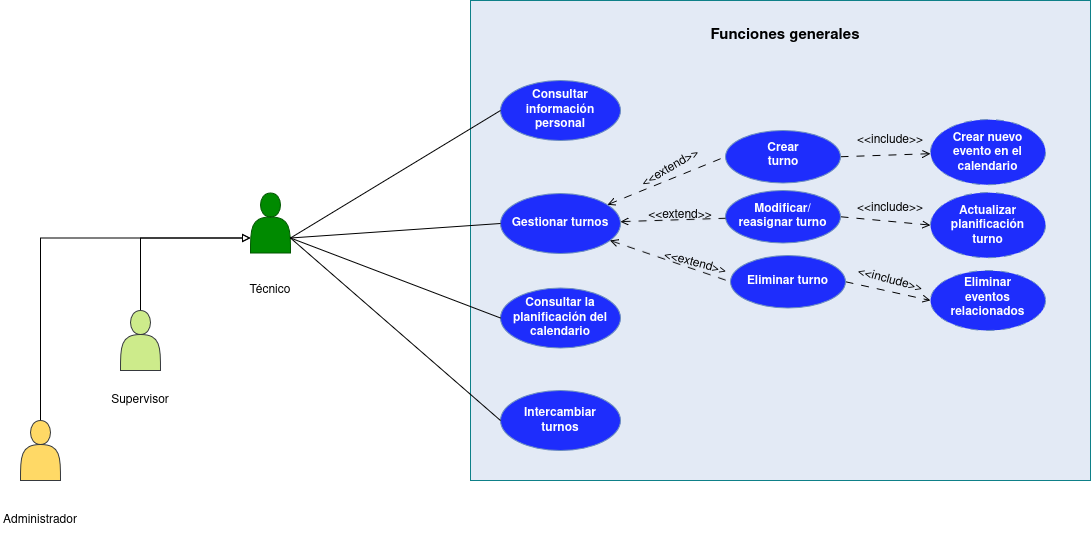

The diagram above was exported from draw.io. Its source (the exported page's mxGraphModel, read from the mxfile embedded in the PNG):
<mxGraphModel dx="1414" dy="798" grid="1" gridSize="10" guides="1" tooltips="1" connect="1" arrows="1" fold="1" page="1" pageScale="1" pageWidth="3300" pageHeight="2339" math="0" shadow="0">
  <root>
    <mxCell id="0" />
    <mxCell id="1" parent="0" />
    <mxCell id="muOpGtmit8GqdGP8OE9b-1" parent="1" style="shape=actor;whiteSpace=wrap;html=1;fillColor=#008a00;strokeColor=#005700;fontColor=#ffffff;" value="" vertex="1">
      <mxGeometry height="60" width="40" x="340" y="512.5" as="geometry" />
    </mxCell>
    <mxCell id="muOpGtmit8GqdGP8OE9b-2" parent="1" style="text;html=1;whiteSpace=wrap;strokeColor=none;fillColor=none;align=center;verticalAlign=middle;rounded=0;" value="Técnico" vertex="1">
      <mxGeometry height="40" width="80" x="320" y="590" as="geometry" />
    </mxCell>
    <mxCell id="muOpGtmit8GqdGP8OE9b-4" parent="1" style="whiteSpace=wrap;html=1;fillColor=#E3EAF5;strokeColor=#0e8088;" value="" vertex="1">
      <mxGeometry height="480" width="620" x="560" y="320" as="geometry" />
    </mxCell>
    <mxCell id="muOpGtmit8GqdGP8OE9b-5" parent="1" style="text;html=1;whiteSpace=wrap;strokeColor=none;fillColor=none;align=center;verticalAlign=middle;rounded=0;fontSize=12;" value="&lt;font style=&quot;font-size: 15px;&quot;&gt;&lt;b&gt;Funciones generales&lt;/b&gt;&lt;/font&gt;" vertex="1">
      <mxGeometry height="30" width="170" x="790" y="340" as="geometry" />
    </mxCell>
    <mxCell id="muOpGtmit8GqdGP8OE9b-6" parent="1" style="ellipse;whiteSpace=wrap;html=1;shapeInside=1;fillColor=#1E2DFC;strokeColor=#6c8ebf;fontColor=#FFFFFF;" value="&lt;b&gt;Consultar información personal&lt;/b&gt;" vertex="1">
      <mxGeometry height="60" width="120" x="590" y="400" as="geometry" />
    </mxCell>
    <mxCell id="muOpGtmit8GqdGP8OE9b-11" parent="1" style="ellipse;whiteSpace=wrap;html=1;shapeInside=1;fillColor=#1E2DFC;strokeColor=#6c8ebf;fontColor=#FFFFFF;" value="&lt;b&gt;Gestionar turnos&lt;/b&gt;" vertex="1">
      <mxGeometry height="60" width="120" x="590" y="513" as="geometry" />
    </mxCell>
    <mxCell id="muOpGtmit8GqdGP8OE9b-12" parent="1" style="text;html=1;whiteSpace=wrap;strokeColor=none;fillColor=none;align=center;verticalAlign=middle;rounded=0;fontColor=#FFFFFF;fontStyle=1" value="Configurar el plugin" vertex="1">
      <mxGeometry height="30" width="60" x="620" y="615" as="geometry" />
    </mxCell>
    <mxCell id="muOpGtmit8GqdGP8OE9b-13" parent="1" style="ellipse;whiteSpace=wrap;html=1;shapeInside=1;fillColor=#1E2DFC;strokeColor=#6c8ebf;fontColor=light-dark(#ffffff, #ededed);" value="&lt;b&gt;Consultar la planificación del calendario&lt;/b&gt;" vertex="1">
      <mxGeometry height="60" width="120" x="590" y="607.5" as="geometry" />
    </mxCell>
    <mxCell id="muOpGtmit8GqdGP8OE9b-14" parent="1" style="text;html=1;whiteSpace=wrap;strokeColor=none;fillColor=none;align=center;verticalAlign=middle;rounded=0;fontColor=#FFFFFF;fontStyle=1" value="Configurar el plugin" vertex="1">
      <mxGeometry height="30" width="60" x="620" y="725" as="geometry" />
    </mxCell>
    <mxCell id="muOpGtmit8GqdGP8OE9b-15" parent="1" style="ellipse;whiteSpace=wrap;html=1;shapeInside=1;fillColor=#1E2DFC;strokeColor=#6c8ebf;fontColor=light-dark(#ffffff, #ededed);" value="&lt;b&gt;Intercambiar turnos&lt;/b&gt;" vertex="1">
      <mxGeometry height="60" width="120" x="590" y="710" as="geometry" />
    </mxCell>
    <mxCell id="muOpGtmit8GqdGP8OE9b-64" edge="1" parent="1" source="muOpGtmit8GqdGP8OE9b-16" style="rounded=0;orthogonalLoop=1;jettySize=auto;html=1;exitX=1;exitY=0.5;exitDx=0;exitDy=0;defaultLabelBackgroundColor=page;dashed=1;dashPattern=8 8;endArrow=open;endFill=0;" target="muOpGtmit8GqdGP8OE9b-61">
      <mxGeometry relative="1" x="0.0091" as="geometry" />
    </mxCell>
    <mxCell id="muOpGtmit8GqdGP8OE9b-16" parent="1" style="ellipse;whiteSpace=wrap;html=1;shapeInside=1;fillColor=#1E2DFC;strokeColor=#6c8ebf;" value="" vertex="1">
      <mxGeometry height="52.5" width="115" x="815" y="450" as="geometry" />
    </mxCell>
    <mxCell id="muOpGtmit8GqdGP8OE9b-17" parent="1" style="text;html=1;whiteSpace=wrap;strokeColor=none;fillColor=none;align=center;verticalAlign=middle;rounded=0;fontColor=#FFFFFF;fontStyle=1" value="Crear turno" vertex="1">
      <mxGeometry height="30" width="60" x="842.5" y="460" as="geometry" />
    </mxCell>
    <mxCell id="muOpGtmit8GqdGP8OE9b-25" parent="1" style="text;html=1;whiteSpace=wrap;strokeColor=none;fillColor=none;align=center;verticalAlign=middle;rounded=0;fontColor=#FFFFFF;fontStyle=1" value="Configurar el plugin" vertex="1">
      <mxGeometry height="30" width="50" x="847.5" y="512.5" as="geometry" />
    </mxCell>
    <mxCell id="muOpGtmit8GqdGP8OE9b-60" edge="1" parent="1" source="muOpGtmit8GqdGP8OE9b-26" style="rounded=0;orthogonalLoop=1;jettySize=auto;html=1;exitX=1;exitY=0.5;exitDx=0;exitDy=0;entryX=0;entryY=0.5;entryDx=0;entryDy=0;defaultLabelBackgroundColor=page;dashed=1;dashPattern=8 8;endArrow=open;endFill=0;" target="muOpGtmit8GqdGP8OE9b-59">
      <mxGeometry relative="1" as="geometry" />
    </mxCell>
    <mxCell id="muOpGtmit8GqdGP8OE9b-26" parent="1" style="ellipse;whiteSpace=wrap;html=1;shapeInside=1;fillColor=#1E2DFC;strokeColor=#6c8ebf;fontColor=light-dark(#ffffff, #ededed);" value="&lt;b&gt;Modificar/reasignar turno&lt;/b&gt;" vertex="1">
      <mxGeometry height="52.5" width="115" x="815" y="510" as="geometry" />
    </mxCell>
    <mxCell id="muOpGtmit8GqdGP8OE9b-27" parent="1" style="text;html=1;whiteSpace=wrap;strokeColor=none;fillColor=none;align=center;verticalAlign=middle;rounded=0;fontColor=#FFFFFF;fontStyle=1" value="Configurar el plugin" vertex="1">
      <mxGeometry height="30" width="50" x="852.5" y="577.5" as="geometry" />
    </mxCell>
    <mxCell id="muOpGtmit8GqdGP8OE9b-66" edge="1" parent="1" source="muOpGtmit8GqdGP8OE9b-28" style="rounded=0;orthogonalLoop=1;jettySize=auto;html=1;exitX=1;exitY=0.5;exitDx=0;exitDy=0;entryX=0;entryY=0.5;entryDx=0;entryDy=0;defaultLabelBackgroundColor=page;dashed=1;dashPattern=8 8;endArrow=open;endFill=0;" target="muOpGtmit8GqdGP8OE9b-65">
      <mxGeometry relative="1" as="geometry" />
    </mxCell>
    <mxCell id="muOpGtmit8GqdGP8OE9b-28" parent="1" style="ellipse;whiteSpace=wrap;html=1;shapeInside=1;fillColor=#1E2DFC;strokeColor=#6c8ebf;fontColor=light-dark(#ffffff, #ededed);" value="&lt;b&gt;Eliminar turno&lt;/b&gt;" vertex="1">
      <mxGeometry height="52.5" width="115" x="820" y="575" as="geometry" />
    </mxCell>
    <mxCell id="muOpGtmit8GqdGP8OE9b-33" edge="1" parent="1" source="muOpGtmit8GqdGP8OE9b-11" style="endArrow=none;html=1;rounded=0;defaultLabelBackgroundColor=page;entryX=0;entryY=0.5;entryDx=0;entryDy=0;dashPattern=8 8;dashed=1;startArrow=open;startFill=0;" target="muOpGtmit8GqdGP8OE9b-16" value="">
      <mxGeometry height="50" relative="1" width="50" as="geometry">
        <mxPoint x="850" y="560" as="sourcePoint" />
        <mxPoint x="900" y="510" as="targetPoint" />
      </mxGeometry>
    </mxCell>
    <mxCell id="muOpGtmit8GqdGP8OE9b-35" edge="1" parent="1" source="muOpGtmit8GqdGP8OE9b-11" style="endArrow=none;dashed=1;html=1;rounded=0;defaultLabelBackgroundColor=page;dashPattern=8 8;startArrow=open;startFill=0;" target="muOpGtmit8GqdGP8OE9b-26" value="">
      <mxGeometry height="50" relative="1" width="50" as="geometry">
        <mxPoint x="711" y="514" as="sourcePoint" />
        <mxPoint x="825" y="478" as="targetPoint" />
      </mxGeometry>
    </mxCell>
    <mxCell id="muOpGtmit8GqdGP8OE9b-36" edge="1" parent="1" source="muOpGtmit8GqdGP8OE9b-11" style="endArrow=none;dashed=1;html=1;rounded=0;defaultLabelBackgroundColor=page;entryX=0;entryY=0.5;entryDx=0;entryDy=0;dashPattern=8 8;startArrow=open;startFill=0;" target="muOpGtmit8GqdGP8OE9b-28" value="">
      <mxGeometry height="50" relative="1" width="50" as="geometry">
        <mxPoint x="721" y="524" as="sourcePoint" />
        <mxPoint x="826" y="533" as="targetPoint" />
      </mxGeometry>
    </mxCell>
    <mxCell id="muOpGtmit8GqdGP8OE9b-37" parent="1" style="text;html=1;whiteSpace=wrap;strokeColor=none;fillColor=none;align=center;verticalAlign=middle;rounded=0;rotation=-30;" value="&amp;lt;&amp;lt;extend&amp;gt;&amp;gt;" vertex="1">
      <mxGeometry height="30" width="60" x="730" y="472.5" as="geometry" />
    </mxCell>
    <mxCell id="muOpGtmit8GqdGP8OE9b-38" parent="1" style="text;html=1;whiteSpace=wrap;strokeColor=none;fillColor=none;align=center;verticalAlign=middle;rounded=0;rotation=15;" value="&amp;lt;&amp;lt;extend&amp;gt;&amp;gt;" vertex="1">
      <mxGeometry height="30" width="60" x="755" y="568" as="geometry" />
    </mxCell>
    <mxCell id="muOpGtmit8GqdGP8OE9b-39" parent="1" style="text;html=1;whiteSpace=wrap;strokeColor=none;fillColor=none;align=center;verticalAlign=middle;rounded=0;" value="&amp;lt;&amp;lt;extend&amp;gt;&amp;gt;" vertex="1">
      <mxGeometry height="30" width="60" x="740" y="520" as="geometry" />
    </mxCell>
    <mxCell id="muOpGtmit8GqdGP8OE9b-41" edge="1" parent="1" source="muOpGtmit8GqdGP8OE9b-1" style="endArrow=none;html=1;rounded=0;defaultLabelBackgroundColor=page;exitX=1;exitY=0.75;exitDx=0;exitDy=0;entryX=0;entryY=0.5;entryDx=0;entryDy=0;endFill=0;" target="muOpGtmit8GqdGP8OE9b-6" value="">
      <mxGeometry height="50" relative="1" width="50" as="geometry">
        <mxPoint x="470" y="580" as="sourcePoint" />
        <mxPoint x="520" y="530" as="targetPoint" />
      </mxGeometry>
    </mxCell>
    <mxCell id="muOpGtmit8GqdGP8OE9b-42" edge="1" parent="1" source="muOpGtmit8GqdGP8OE9b-1" style="endArrow=none;html=1;rounded=0;defaultLabelBackgroundColor=page;exitX=1;exitY=0.75;exitDx=0;exitDy=0;entryX=0;entryY=0.5;entryDx=0;entryDy=0;endFill=0;" target="muOpGtmit8GqdGP8OE9b-11" value="">
      <mxGeometry height="50" relative="1" width="50" as="geometry">
        <mxPoint x="390" y="575" as="sourcePoint" />
        <mxPoint x="600" y="430" as="targetPoint" />
      </mxGeometry>
    </mxCell>
    <mxCell id="muOpGtmit8GqdGP8OE9b-43" edge="1" parent="1" source="muOpGtmit8GqdGP8OE9b-1" style="endArrow=none;html=1;rounded=0;defaultLabelBackgroundColor=page;exitX=1;exitY=0.75;exitDx=0;exitDy=0;entryX=0;entryY=0.5;entryDx=0;entryDy=0;endFill=0;" target="muOpGtmit8GqdGP8OE9b-13" value="">
      <mxGeometry height="50" relative="1" width="50" as="geometry">
        <mxPoint x="390" y="575" as="sourcePoint" />
        <mxPoint x="600" y="530" as="targetPoint" />
      </mxGeometry>
    </mxCell>
    <mxCell id="muOpGtmit8GqdGP8OE9b-44" edge="1" parent="1" source="muOpGtmit8GqdGP8OE9b-1" style="endArrow=none;html=1;rounded=0;defaultLabelBackgroundColor=page;exitX=1;exitY=0.75;exitDx=0;exitDy=0;entryX=0;entryY=0.5;entryDx=0;entryDy=0;endFill=0;" target="muOpGtmit8GqdGP8OE9b-15" value="">
      <mxGeometry height="50" relative="1" width="50" as="geometry">
        <mxPoint x="390" y="575" as="sourcePoint" />
        <mxPoint x="600" y="640" as="targetPoint" />
      </mxGeometry>
    </mxCell>
    <mxCell id="muOpGtmit8GqdGP8OE9b-49" edge="1" parent="1" source="muOpGtmit8GqdGP8OE9b-45" style="edgeStyle=orthogonalEdgeStyle;rounded=0;orthogonalLoop=1;jettySize=auto;html=1;exitX=0.5;exitY=0;exitDx=0;exitDy=0;defaultLabelBackgroundColor=page;entryX=0;entryY=0.75;entryDx=0;entryDy=0;endArrow=block;endFill=0;" target="muOpGtmit8GqdGP8OE9b-1">
      <mxGeometry relative="1" x="-0.0013" as="geometry">
        <mxPoint x="230" y="700" as="targetPoint" />
      </mxGeometry>
    </mxCell>
    <mxCell id="muOpGtmit8GqdGP8OE9b-45" parent="1" style="shape=actor;whiteSpace=wrap;html=1;fillColor=#FFD966;strokeColor=#36393d;" value="" vertex="1">
      <mxGeometry height="60" width="40" x="110" y="740" as="geometry" />
    </mxCell>
    <mxCell id="muOpGtmit8GqdGP8OE9b-50" edge="1" parent="1" source="muOpGtmit8GqdGP8OE9b-46" style="edgeStyle=orthogonalEdgeStyle;rounded=0;orthogonalLoop=1;jettySize=auto;html=1;exitX=0.5;exitY=0;exitDx=0;exitDy=0;entryX=0;entryY=0.75;entryDx=0;entryDy=0;defaultLabelBackgroundColor=page;endArrow=block;endFill=0;" target="muOpGtmit8GqdGP8OE9b-1">
      <mxGeometry relative="1" x="-0.0027" as="geometry" />
    </mxCell>
    <mxCell id="muOpGtmit8GqdGP8OE9b-46" parent="1" style="shape=actor;whiteSpace=wrap;html=1;fillColor=#cdeb8b;strokeColor=#36393d;" value="" vertex="1">
      <mxGeometry height="60" width="40" x="210" y="630" as="geometry" />
    </mxCell>
    <mxCell id="muOpGtmit8GqdGP8OE9b-51" parent="1" style="text;html=1;whiteSpace=wrap;strokeColor=none;fillColor=none;align=center;verticalAlign=middle;rounded=0;" value="Supervisor" vertex="1">
      <mxGeometry height="40" width="80" x="190" y="700" as="geometry" />
    </mxCell>
    <mxCell id="muOpGtmit8GqdGP8OE9b-52" parent="1" style="text;html=1;whiteSpace=wrap;strokeColor=none;fillColor=none;align=center;verticalAlign=middle;rounded=0;" value="Administrador" vertex="1">
      <mxGeometry height="40" width="80" x="90" y="820" as="geometry" />
    </mxCell>
    <mxCell id="muOpGtmit8GqdGP8OE9b-59" parent="1" style="ellipse;whiteSpace=wrap;html=1;shapeInside=1;fillColor=#1E2DFC;strokeColor=#6c8ebf;fontColor=light-dark(#ffffff, #ededed);dashed=1;dashPattern=8 8;" value="&lt;b&gt;Actualizar planificación turno&lt;/b&gt;" vertex="1">
      <mxGeometry height="65.25" width="115" x="1020" y="512" as="geometry" />
    </mxCell>
    <mxCell id="muOpGtmit8GqdGP8OE9b-61" parent="1" style="ellipse;whiteSpace=wrap;html=1;shapeInside=1;fillColor=#1E2DFC;strokeColor=#6c8ebf;fontColor=light-dark(#ffffff, #ededed);dashed=1;dashPattern=8 8;" value="&lt;b&gt;Crear nuevo evento en el calendario&lt;/b&gt;" vertex="1">
      <mxGeometry height="65.25" width="115" x="1020" y="439" as="geometry" />
    </mxCell>
    <mxCell id="muOpGtmit8GqdGP8OE9b-65" parent="1" style="ellipse;whiteSpace=wrap;html=1;shapeInside=1;fillColor=#1E2DFC;strokeColor=#6c8ebf;fontColor=light-dark(#ffffff, #ededed);dashed=1;dashPattern=8 8;" value="&lt;b&gt;Eliminar eventos relacionados&lt;/b&gt;" vertex="1">
      <mxGeometry height="60" width="115" x="1020" y="590" as="geometry" />
    </mxCell>
    <mxCell id="muOpGtmit8GqdGP8OE9b-67" parent="1" style="text;html=1;whiteSpace=wrap;strokeColor=none;fillColor=none;align=center;verticalAlign=middle;rounded=0;rotation=0;" value="&amp;lt;&amp;lt;include&amp;gt;&amp;gt;" vertex="1">
      <mxGeometry height="30" width="60" x="950" y="445" as="geometry" />
    </mxCell>
    <mxCell id="muOpGtmit8GqdGP8OE9b-68" parent="1" style="text;html=1;whiteSpace=wrap;strokeColor=none;fillColor=none;align=center;verticalAlign=middle;rounded=0;rotation=0;" value="&amp;lt;&amp;lt;include&amp;gt;&amp;gt;" vertex="1">
      <mxGeometry height="30" width="60" x="950" y="513" as="geometry" />
    </mxCell>
    <mxCell id="muOpGtmit8GqdGP8OE9b-69" parent="1" style="text;html=1;whiteSpace=wrap;strokeColor=none;fillColor=none;align=center;verticalAlign=middle;rounded=0;rotation=15;" value="&amp;lt;&amp;lt;include&amp;gt;&amp;gt;" vertex="1">
      <mxGeometry height="30" width="60" x="950" y="585" as="geometry" />
    </mxCell>
  </root>
</mxGraphModel>